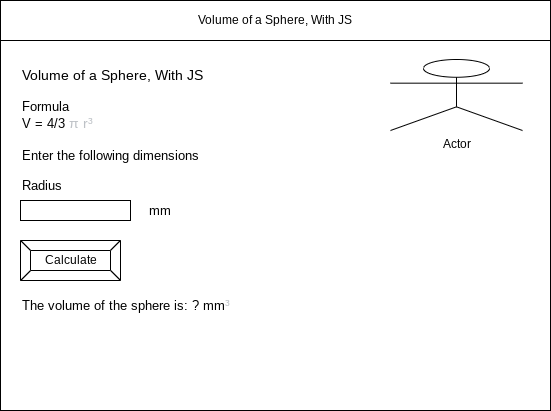

The diagram above was exported from draw.io. Its source (the exported page's mxGraphModel, read from the mxfile embedded in the PNG):
<mxGraphModel dx="934" dy="613" grid="1" gridSize="10" guides="1" tooltips="1" connect="1" arrows="1" fold="1" page="1" pageScale="1" pageWidth="850" pageHeight="1100" math="0" shadow="0">
  <root>
    <mxCell id="0" />
    <mxCell id="1" parent="0" />
    <mxCell id="2" value="" style="rounded=0;whiteSpace=wrap;html=1;" parent="1" vertex="1">
      <mxGeometry x="80" y="80" width="550" height="410" as="geometry" />
    </mxCell>
    <mxCell id="3" value="Volume of a Sphere, With JS" style="rounded=0;whiteSpace=wrap;html=1;" parent="1" vertex="1">
      <mxGeometry x="80" y="80" width="550" height="40" as="geometry" />
    </mxCell>
    <mxCell id="6" value="Calculate" style="labelPosition=center;verticalLabelPosition=middle;align=center;html=1;shape=mxgraph.basic.button;dx=10;" parent="1" vertex="1">
      <mxGeometry x="100" y="320" width="100" height="40" as="geometry" />
    </mxCell>
    <mxCell id="8" value="Volume of a Sphere, With JS" style="text;html=1;strokeColor=none;fillColor=none;align=left;verticalAlign=middle;whiteSpace=wrap;rounded=0;fontSize=14;" parent="1" vertex="1">
      <mxGeometry x="100" y="140" width="420" height="30" as="geometry" />
    </mxCell>
    <mxCell id="9" value="Formula&lt;br&gt;V = 4/3&amp;nbsp;&lt;span style=&quot;color: rgb(189 , 193 , 198) ; font-family: &amp;#34;arial&amp;#34; , sans-serif ; font-size: 14px&quot;&gt;π r&lt;/span&gt;&lt;font color=&quot;#bdc1c6&quot; face=&quot;arial, sans-serif&quot;&gt;&lt;span style=&quot;font-size: 14px&quot;&gt;³&lt;/span&gt;&lt;/font&gt;" style="text;html=1;strokeColor=none;fillColor=none;align=left;verticalAlign=middle;whiteSpace=wrap;rounded=0;fontSize=13;" parent="1" vertex="1">
      <mxGeometry x="100" y="180" width="180" height="30" as="geometry" />
    </mxCell>
    <mxCell id="11" value="Enter the following dimensions" style="text;html=1;strokeColor=none;fillColor=none;align=left;verticalAlign=middle;whiteSpace=wrap;rounded=0;labelBackgroundColor=none;fontSize=13;" parent="1" vertex="1">
      <mxGeometry x="100" y="220" width="290" height="30" as="geometry" />
    </mxCell>
    <mxCell id="12" value="Radius" style="text;html=1;strokeColor=none;fillColor=none;align=left;verticalAlign=middle;whiteSpace=wrap;rounded=0;labelBackgroundColor=none;fontSize=13;" parent="1" vertex="1">
      <mxGeometry x="100" y="250" width="60" height="30" as="geometry" />
    </mxCell>
    <mxCell id="13" value="" style="rounded=0;whiteSpace=wrap;html=1;labelBackgroundColor=none;fontSize=13;" parent="1" vertex="1">
      <mxGeometry x="100" y="280" width="110" height="20" as="geometry" />
    </mxCell>
    <mxCell id="14" value="mm" style="text;html=1;strokeColor=none;fillColor=none;align=center;verticalAlign=middle;whiteSpace=wrap;rounded=0;labelBackgroundColor=none;fontSize=13;" parent="1" vertex="1">
      <mxGeometry x="210" y="275" width="60" height="30" as="geometry" />
    </mxCell>
    <mxCell id="15" value="The volume of the sphere is: ? mm&lt;span style=&quot;color: rgb(189 , 193 , 198) ; font-family: &amp;#34;arial&amp;#34; , sans-serif ; font-size: 14px&quot;&gt;³&lt;/span&gt;&lt;br&gt;" style="text;html=1;strokeColor=none;fillColor=none;align=left;verticalAlign=middle;whiteSpace=wrap;rounded=0;labelBackgroundColor=none;fontSize=13;" parent="1" vertex="1">
      <mxGeometry x="100" y="370" width="240" height="30" as="geometry" />
    </mxCell>
    <mxCell id="16" value="Actor" style="shape=umlActor;verticalLabelPosition=bottom;verticalAlign=top;html=1;outlineConnect=0;" vertex="1" parent="1">
      <mxGeometry x="470" y="139" width="132" height="71" as="geometry" />
    </mxCell>
  </root>
</mxGraphModel>